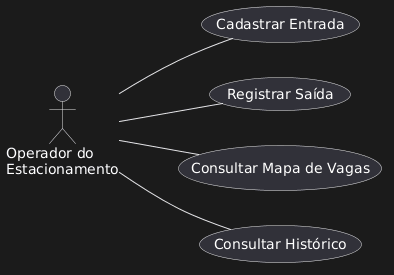

The diagram above was rendered by PlantUML. Its source (embedded in the PNG):
@startuml
left to right direction

actor "Operador do\nEstacionamento" as O

usecase "Cadastrar Entrada" as UC1
usecase "Registrar Saída" as UC2
usecase "Consultar Mapa de Vagas" as UC3
usecase "Consultar Histórico" as UC4

O -- UC1
O -- UC2
O -- UC3
O -- UC4
@enduml